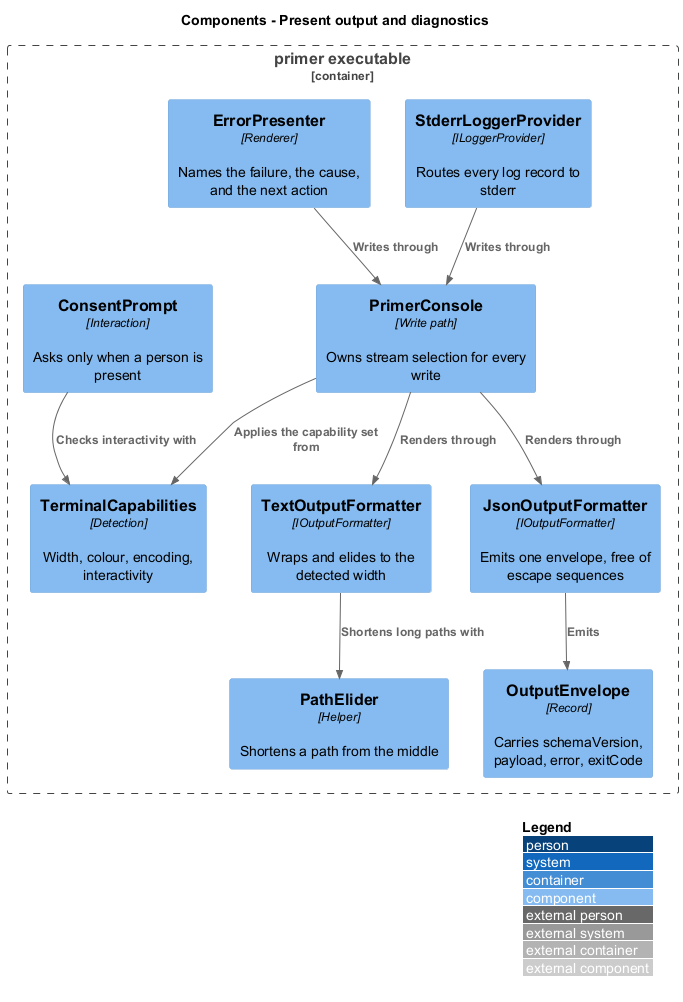

The diagram above was rendered by PlantUML. Its source (embedded in the PNG):
@startuml
!include <C4/C4_Component>
LAYOUT_WITH_LEGEND()
title Components - Present output and diagnostics

Container_Boundary(exe, "primer executable") {
  Component(caps, "TerminalCapabilities", "Detection", "Width, colour, encoding, interactivity")
  Component(console, "PrimerConsole", "Write path", "Owns stream selection for every write")
  Component(text, "TextOutputFormatter", "IOutputFormatter", "Wraps and elides to the detected width")
  Component(json, "JsonOutputFormatter", "IOutputFormatter", "Emits one envelope, free of escape sequences")
  Component(envelope, "OutputEnvelope", "Record", "Carries schemaVersion, payload, error, exitCode")
  Component(elider, "PathElider", "Helper", "Shortens a path from the middle")
  Component(logger, "StderrLoggerProvider", "ILoggerProvider", "Routes every log record to stderr")
  Component(errors, "ErrorPresenter", "Renderer", "Names the failure, the cause, and the next action")
  Component(prompt, "ConsentPrompt", "Interaction", "Asks only when a person is present")
}

Rel(console, caps, "Applies the capability set from")
Rel(console, text, "Renders through")
Rel(console, json, "Renders through")
Rel(json, envelope, "Emits")
Rel(text, elider, "Shortens long paths with")
Rel(errors, console, "Writes through")
Rel(logger, console, "Writes through")
Rel(prompt, caps, "Checks interactivity with")
@enduml